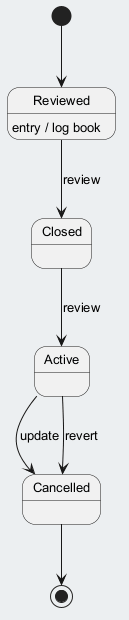

The diagram above was rendered by PlantUML. Its source (embedded in the PNG):
@startuml
skinparam backgroundColor #ECEFF1
skinparam classBackgroundColor #FFFFFF
skinparam classBorderColor #455A64
skinparam defaultFontSize 13
[*] --> Reviewed
Reviewed --> Closed : review
Reviewed : entry / log book
Closed --> Active : review
Active --> Cancelled : update
Active --> Cancelled : revert
Cancelled --> [*]
@enduml